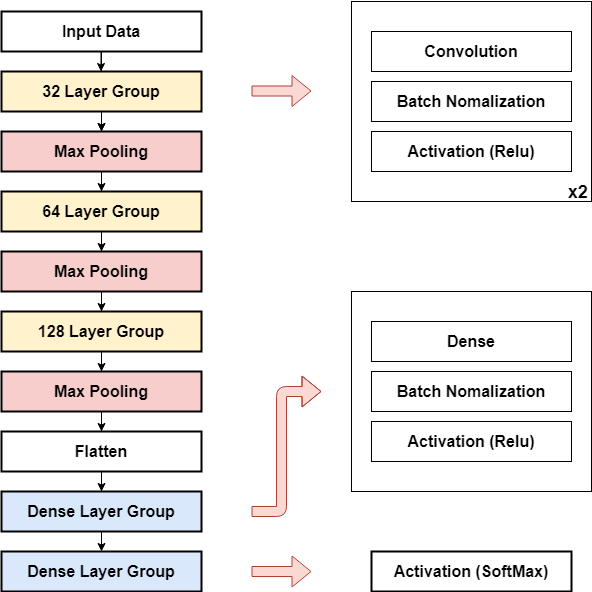

The diagram above was exported from draw.io. Its source (the exported page's mxGraphModel, read from the mxfile embedded in the PNG):
<mxGraphModel dx="1635" dy="866" grid="1" gridSize="10" guides="1" tooltips="1" connect="1" arrows="1" fold="1" page="1" pageScale="1" pageWidth="827" pageHeight="1169" math="0" shadow="0">
  <root>
    <mxCell id="0" />
    <mxCell id="1" parent="0" />
    <mxCell id="qgylrcNmuRN5krVCdwzQ-24" value="" style="edgeStyle=orthogonalEdgeStyle;rounded=0;orthogonalLoop=1;jettySize=auto;html=1;" edge="1" parent="1" source="qgylrcNmuRN5krVCdwzQ-1">
      <mxGeometry relative="1" as="geometry">
        <mxPoint x="218" y="220" as="targetPoint" />
      </mxGeometry>
    </mxCell>
    <mxCell id="qgylrcNmuRN5krVCdwzQ-1" value="&lt;b&gt;&lt;font style=&quot;font-size: 16px&quot;&gt;Input Data&lt;/font&gt;&lt;/b&gt;" style="rounded=0;whiteSpace=wrap;html=1;strokeWidth=2;" vertex="1" parent="1">
      <mxGeometry x="118" y="100" width="200" height="40" as="geometry" />
    </mxCell>
    <mxCell id="qgylrcNmuRN5krVCdwzQ-28" value="" style="edgeStyle=orthogonalEdgeStyle;rounded=0;orthogonalLoop=1;jettySize=auto;html=1;" edge="1" parent="1" source="qgylrcNmuRN5krVCdwzQ-8" target="qgylrcNmuRN5krVCdwzQ-10">
      <mxGeometry relative="1" as="geometry" />
    </mxCell>
    <mxCell id="qgylrcNmuRN5krVCdwzQ-8" value="&lt;b&gt;&lt;font style=&quot;font-size: 16px&quot;&gt;32 Layer Group&lt;/font&gt;&lt;/b&gt;" style="rounded=0;whiteSpace=wrap;html=1;fillColor=#fff2cc;strokeWidth=2;" vertex="1" parent="1">
      <mxGeometry x="118" y="160" width="200" height="40" as="geometry" />
    </mxCell>
    <mxCell id="qgylrcNmuRN5krVCdwzQ-29" value="" style="edgeStyle=orthogonalEdgeStyle;rounded=0;orthogonalLoop=1;jettySize=auto;html=1;" edge="1" parent="1" target="qgylrcNmuRN5krVCdwzQ-11">
      <mxGeometry relative="1" as="geometry">
        <mxPoint x="218" y="260" as="sourcePoint" />
      </mxGeometry>
    </mxCell>
    <mxCell id="qgylrcNmuRN5krVCdwzQ-32" value="" style="edgeStyle=orthogonalEdgeStyle;rounded=0;orthogonalLoop=1;jettySize=auto;html=1;" edge="1" parent="1" source="qgylrcNmuRN5krVCdwzQ-10">
      <mxGeometry relative="1" as="geometry">
        <mxPoint x="218" y="400" as="targetPoint" />
      </mxGeometry>
    </mxCell>
    <mxCell id="qgylrcNmuRN5krVCdwzQ-10" value="&lt;span style=&quot;font-size: 16px&quot;&gt;&lt;b&gt;Max Pooling&lt;/b&gt;&lt;/span&gt;" style="rounded=0;whiteSpace=wrap;html=1;fillColor=#f8cecc;strokeWidth=2;" vertex="1" parent="1">
      <mxGeometry x="118" y="220" width="200" height="40" as="geometry" />
    </mxCell>
    <mxCell id="qgylrcNmuRN5krVCdwzQ-34" value="" style="edgeStyle=orthogonalEdgeStyle;rounded=0;orthogonalLoop=1;jettySize=auto;html=1;" edge="1" parent="1" source="qgylrcNmuRN5krVCdwzQ-11" target="qgylrcNmuRN5krVCdwzQ-13">
      <mxGeometry relative="1" as="geometry" />
    </mxCell>
    <mxCell id="qgylrcNmuRN5krVCdwzQ-11" value="&lt;b&gt;&lt;font style=&quot;font-size: 16px&quot;&gt;64 Layer Group&lt;/font&gt;&lt;/b&gt;" style="rounded=0;whiteSpace=wrap;html=1;fillColor=#fff2cc;strokeWidth=2;" vertex="1" parent="1">
      <mxGeometry x="118" y="280" width="200" height="40" as="geometry" />
    </mxCell>
    <mxCell id="qgylrcNmuRN5krVCdwzQ-77" value="" style="edgeStyle=orthogonalEdgeStyle;rounded=0;orthogonalLoop=1;jettySize=auto;html=1;" edge="1" parent="1" source="qgylrcNmuRN5krVCdwzQ-13" target="qgylrcNmuRN5krVCdwzQ-17">
      <mxGeometry relative="1" as="geometry" />
    </mxCell>
    <mxCell id="qgylrcNmuRN5krVCdwzQ-13" value="&lt;b style=&quot;font-size: 16px&quot;&gt;Max Pooling&lt;/b&gt;" style="rounded=0;whiteSpace=wrap;html=1;fillColor=#f8cecc;strokeWidth=2;" vertex="1" parent="1">
      <mxGeometry x="118" y="340" width="200" height="40" as="geometry" />
    </mxCell>
    <mxCell id="qgylrcNmuRN5krVCdwzQ-69" value="" style="edgeStyle=orthogonalEdgeStyle;rounded=0;orthogonalLoop=1;jettySize=auto;html=1;" edge="1" parent="1" source="qgylrcNmuRN5krVCdwzQ-14">
      <mxGeometry relative="1" as="geometry">
        <mxPoint x="218" y="520" as="targetPoint" />
      </mxGeometry>
    </mxCell>
    <mxCell id="qgylrcNmuRN5krVCdwzQ-14" value="&lt;b&gt;&lt;font style=&quot;font-size: 16px&quot;&gt;128 Layer Group&lt;/font&gt;&lt;/b&gt;" style="rounded=0;whiteSpace=wrap;html=1;fillColor=#fff2cc;strokeWidth=2;" vertex="1" parent="1">
      <mxGeometry x="118" y="400" width="200" height="40" as="geometry" />
    </mxCell>
    <mxCell id="qgylrcNmuRN5krVCdwzQ-16" value="" style="shape=flexArrow;endArrow=classic;html=1;fillColor=#fad9d5;strokeColor=#ae4132;" edge="1" parent="1">
      <mxGeometry width="50" height="50" relative="1" as="geometry">
        <mxPoint x="368" y="179.5" as="sourcePoint" />
        <mxPoint x="428" y="179.5" as="targetPoint" />
      </mxGeometry>
    </mxCell>
    <mxCell id="qgylrcNmuRN5krVCdwzQ-78" value="" style="edgeStyle=orthogonalEdgeStyle;rounded=0;orthogonalLoop=1;jettySize=auto;html=1;entryX=0.5;entryY=0;entryDx=0;entryDy=0;" edge="1" parent="1" source="qgylrcNmuRN5krVCdwzQ-17" target="qgylrcNmuRN5krVCdwzQ-50">
      <mxGeometry relative="1" as="geometry" />
    </mxCell>
    <mxCell id="qgylrcNmuRN5krVCdwzQ-17" value="&lt;b&gt;&lt;font style=&quot;font-size: 16px&quot;&gt;Max Pooling&lt;/font&gt;&lt;/b&gt;" style="rounded=0;whiteSpace=wrap;html=1;fillColor=#f8cecc;strokeWidth=2;" vertex="1" parent="1">
      <mxGeometry x="118" y="460" width="200" height="40" as="geometry" />
    </mxCell>
    <mxCell id="qgylrcNmuRN5krVCdwzQ-19" value="" style="endArrow=classic;html=1;" edge="1" parent="1">
      <mxGeometry width="50" height="50" relative="1" as="geometry">
        <mxPoint x="217.5" y="140" as="sourcePoint" />
        <mxPoint x="217.5" y="160" as="targetPoint" />
      </mxGeometry>
    </mxCell>
    <mxCell id="qgylrcNmuRN5krVCdwzQ-49" value="" style="group;strokeWidth=2;fillColor=none;" vertex="1" connectable="0" parent="1">
      <mxGeometry x="468" y="90" width="240" height="200" as="geometry" />
    </mxCell>
    <mxCell id="qgylrcNmuRN5krVCdwzQ-45" value="&lt;br&gt;&lt;br&gt;&lt;br&gt;&lt;br&gt;&lt;br&gt;&lt;br&gt;&lt;br&gt;&lt;br&gt;&lt;br&gt;&lt;br&gt;&lt;br&gt;&lt;br&gt;&lt;br&gt;&lt;span style=&quot;white-space: pre&quot;&gt;&#09;&lt;/span&gt;&lt;span style=&quot;white-space: pre&quot;&gt;&#09;&lt;/span&gt;&lt;span style=&quot;white-space: pre&quot;&gt;&#09;&lt;/span&gt;&lt;span style=&quot;white-space: pre&quot;&gt;&#09;&lt;/span&gt;&lt;span style=&quot;white-space: pre&quot;&gt;&#09;&lt;/span&gt;&lt;span style=&quot;white-space: pre&quot;&gt;&#09;&lt;/span&gt;&lt;span style=&quot;white-space: pre&quot;&gt;&#09;&lt;span style=&quot;white-space: pre&quot;&gt;&#09;&lt;/span&gt;&lt;/span&gt;&lt;b&gt;&lt;font style=&quot;font-size: 18px&quot;&gt;x2&lt;/font&gt;&lt;/b&gt;" style="whiteSpace=wrap;html=1;rounded=0;" vertex="1" parent="qgylrcNmuRN5krVCdwzQ-49">
      <mxGeometry width="240" height="200" as="geometry" />
    </mxCell>
    <mxCell id="qgylrcNmuRN5krVCdwzQ-42" value="&lt;span style=&quot;font-size: 16px&quot;&gt;&lt;b&gt;Convolution&lt;/b&gt;&lt;/span&gt;" style="rounded=0;whiteSpace=wrap;html=1;" vertex="1" parent="qgylrcNmuRN5krVCdwzQ-49">
      <mxGeometry x="20" y="30" width="200" height="40" as="geometry" />
    </mxCell>
    <mxCell id="qgylrcNmuRN5krVCdwzQ-43" value="&lt;b&gt;&lt;font style=&quot;font-size: 16px&quot;&gt;Batch Nomalization&lt;/font&gt;&lt;/b&gt;" style="rounded=0;whiteSpace=wrap;html=1;" vertex="1" parent="qgylrcNmuRN5krVCdwzQ-49">
      <mxGeometry x="20" y="80" width="200" height="40" as="geometry" />
    </mxCell>
    <mxCell id="qgylrcNmuRN5krVCdwzQ-44" value="&lt;b&gt;&lt;font style=&quot;font-size: 16px&quot;&gt;Activation (Relu)&lt;/font&gt;&lt;/b&gt;" style="rounded=0;whiteSpace=wrap;html=1;" vertex="1" parent="qgylrcNmuRN5krVCdwzQ-49">
      <mxGeometry x="20" y="130" width="200" height="40" as="geometry" />
    </mxCell>
    <mxCell id="qgylrcNmuRN5krVCdwzQ-51" value="&lt;b&gt;&lt;font style=&quot;font-size: 16px&quot;&gt;Dense Layer Group&lt;/font&gt;&lt;/b&gt;" style="rounded=0;whiteSpace=wrap;html=1;fillColor=#dae8fc;strokeWidth=2;" vertex="1" parent="1">
      <mxGeometry x="118" y="640" width="200" height="40" as="geometry" />
    </mxCell>
    <mxCell id="qgylrcNmuRN5krVCdwzQ-54" value="" style="group;strokeWidth=2;perimeterSpacing=0;fillColor=none;" vertex="1" connectable="0" parent="1">
      <mxGeometry x="468" y="380" width="240" height="200" as="geometry" />
    </mxCell>
    <mxCell id="qgylrcNmuRN5krVCdwzQ-55" value="" style="whiteSpace=wrap;html=1;rounded=0;" vertex="1" parent="qgylrcNmuRN5krVCdwzQ-54">
      <mxGeometry width="240" height="200" as="geometry" />
    </mxCell>
    <mxCell id="qgylrcNmuRN5krVCdwzQ-56" value="&lt;span style=&quot;font-size: 16px&quot;&gt;&lt;b&gt;Dense&lt;/b&gt;&lt;/span&gt;" style="rounded=0;whiteSpace=wrap;html=1;" vertex="1" parent="qgylrcNmuRN5krVCdwzQ-54">
      <mxGeometry x="20" y="30" width="200" height="40" as="geometry" />
    </mxCell>
    <mxCell id="qgylrcNmuRN5krVCdwzQ-57" value="&lt;b&gt;&lt;font style=&quot;font-size: 16px&quot;&gt;Batch Nomalization&lt;/font&gt;&lt;/b&gt;" style="rounded=0;whiteSpace=wrap;html=1;" vertex="1" parent="qgylrcNmuRN5krVCdwzQ-54">
      <mxGeometry x="20" y="80" width="200" height="40" as="geometry" />
    </mxCell>
    <mxCell id="qgylrcNmuRN5krVCdwzQ-58" value="&lt;b&gt;&lt;font style=&quot;font-size: 16px&quot;&gt;Activation (Relu)&lt;/font&gt;&lt;/b&gt;" style="rounded=0;whiteSpace=wrap;html=1;" vertex="1" parent="qgylrcNmuRN5krVCdwzQ-54">
      <mxGeometry x="20" y="130" width="200" height="40" as="geometry" />
    </mxCell>
    <mxCell id="qgylrcNmuRN5krVCdwzQ-59" value="&lt;b&gt;&lt;font style=&quot;font-size: 16px&quot;&gt;Activation (SoftMax)&lt;/font&gt;&lt;/b&gt;" style="rounded=0;whiteSpace=wrap;html=1;strokeWidth=2;" vertex="1" parent="1">
      <mxGeometry x="488" y="640" width="200" height="40" as="geometry" />
    </mxCell>
    <mxCell id="qgylrcNmuRN5krVCdwzQ-62" value="" style="shape=flexArrow;endArrow=classic;html=1;fillColor=#fad9d5;strokeColor=#ae4132;" edge="1" parent="1">
      <mxGeometry width="50" height="50" relative="1" as="geometry">
        <mxPoint x="368" y="660" as="sourcePoint" />
        <mxPoint x="428" y="660" as="targetPoint" />
      </mxGeometry>
    </mxCell>
    <mxCell id="qgylrcNmuRN5krVCdwzQ-63" value="" style="shape=flexArrow;endArrow=classic;html=1;fillColor=#fad9d5;strokeColor=#ae4132;" edge="1" parent="1">
      <mxGeometry width="50" height="50" relative="1" as="geometry">
        <mxPoint x="368" y="600" as="sourcePoint" />
        <mxPoint x="438" y="480" as="targetPoint" />
        <Array as="points">
          <mxPoint x="398" y="600" />
          <mxPoint x="398" y="480" />
        </Array>
      </mxGeometry>
    </mxCell>
    <mxCell id="qgylrcNmuRN5krVCdwzQ-80" value="" style="edgeStyle=orthogonalEdgeStyle;rounded=0;orthogonalLoop=1;jettySize=auto;html=1;" edge="1" parent="1" source="qgylrcNmuRN5krVCdwzQ-18" target="qgylrcNmuRN5krVCdwzQ-51">
      <mxGeometry relative="1" as="geometry" />
    </mxCell>
    <mxCell id="qgylrcNmuRN5krVCdwzQ-18" value="&lt;b&gt;&lt;font style=&quot;font-size: 16px&quot;&gt;Flatten&lt;/font&gt;&lt;/b&gt;" style="rounded=0;whiteSpace=wrap;html=1;strokeWidth=2;" vertex="1" parent="1">
      <mxGeometry x="118" y="520" width="200" height="40" as="geometry" />
    </mxCell>
    <mxCell id="qgylrcNmuRN5krVCdwzQ-50" value="&lt;b&gt;&lt;font style=&quot;font-size: 16px&quot;&gt;Dense Layer Group&lt;/font&gt;&lt;/b&gt;" style="rounded=0;whiteSpace=wrap;html=1;fillColor=#dae8fc;strokeWidth=2;" vertex="1" parent="1">
      <mxGeometry x="118" y="580" width="200" height="40" as="geometry" />
    </mxCell>
  </root>
</mxGraphModel>